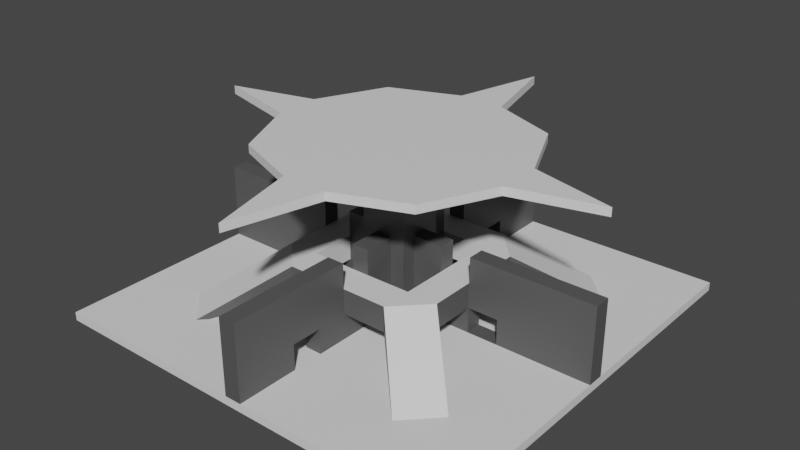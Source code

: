 # Source: DemoMap.blend  (saved by Blender 2.90.8; exported with 4.5.12 LTS)
import bpy
from mathutils import Matrix  # noqa: F401  (used for matrix-valued properties, if any)

bpy.ops.wm.read_factory_settings(use_empty=True)
scene = bpy.context.scene
scene.name = 'Scene'

# ---- collections
col_collection = bpy.data.collections.new('Collection'); scene.collection.children.link(col_collection)

# ---- materials (node trees are filled in below, after node groups)
mat_floor = bpy.data.materials.new('Floor')
mat_floor.use_transparent_shadow = False
mat_wall = bpy.data.materials.new('Wall')
mat_wall.use_transparent_shadow = False

# ---- material node trees
mat_floor.use_nodes = True; mat_floor.node_tree.nodes.clear()
_N = mat_floor.node_tree.nodes; _L = mat_floor.node_tree.links
n0 = _N.new('ShaderNodeBsdfPrincipled'); n0.name = 'Principled BSDF'; n0.location = (10, 300)
n0.distribution = 'GGX'
n0.subsurface_method = 'BURLEY'
n0.inputs[3].default_value = 1.45
n0.inputs[27].default_value = (0.0, 0.0, 0.0, 1.0)
n0.inputs[28].default_value = 1.0
n1 = _N.new('ShaderNodeOutputMaterial'); n1.name = 'Material Output'; n1.location = (300, 300)
_L.new(n0.outputs[0], n1.inputs[0])
n1.is_active_output = True
mat_wall.use_nodes = True; mat_wall.node_tree.nodes.clear()
_N = mat_wall.node_tree.nodes; _L = mat_wall.node_tree.links
n0 = _N.new('ShaderNodeBsdfPrincipled'); n0.name = 'Principled BSDF'; n0.location = (10, 300)
n0.distribution = 'GGX'
n0.subsurface_method = 'BURLEY'
n0.inputs[0].default_value = (0.09084, 0.09084, 0.09084, 1.0)
n0.inputs[3].default_value = 1.45
n0.inputs[27].default_value = (0.0, 0.0, 0.0, 1.0)
n0.inputs[28].default_value = 1.0
n1 = _N.new('ShaderNodeOutputMaterial'); n1.name = 'Material Output'; n1.location = (300, 300)
_L.new(n0.outputs[0], n1.inputs[0])
n1.is_active_output = True

# ---- world
world_world = bpy.data.worlds.new('World'); scene.world = world_world
world_world.use_nodes = True; world_world.node_tree.nodes.clear()
_N = world_world.node_tree.nodes; _L = world_world.node_tree.links
n0 = _N.new('ShaderNodeOutputWorld'); n0.name = 'World Output'; n0.location = (300, 300)
n1 = _N.new('ShaderNodeBackground'); n1.name = 'Background'; n1.location = (10, 300)
n1.inputs[0].default_value = (0.05088, 0.05088, 0.05088, 1.0)
_L.new(n1.outputs[0], n0.inputs[0])
n0.is_active_output = True
world_world.color = (0.05088, 0.05088, 0.05088)
world_world.use_sun_shadow = False
world_world.sun_shadow_jitter_overblur = 0.0

# ---- meshes
me_cube_001 = bpy.data.meshes.new('Cube.001')
me_cube_001.from_pydata([(1.017, 25.0, 0.01138), (1.018, 25.0, -0.9886), (25.0, 25.0, -0.9886), (25.0, 25.0, 0.01138), (2.752, 0.9993, 9.011), (25.0, 12.5, -0.9886), (1.408e-06, 25.0, 9.011), (12.5, 12.5, -0.9886), (2.752, 2.752, 0.01138), (12.5, 25.0, -0.9886), (2.752, 2.752, 18.01), (12.5, 1.902e-06, -0.9886), (2.735, 14.2, 19.01), (2.752, 2.752, 19.01), (2.735, 14.2, 18.01), (1.017, 2.752, 9.011), (10.99, 10.99, 18.01), (1.408e-06, 2.752, 9.011), (1.376, 2.752, 19.01), (1.017, 2.752, 18.01), (10.99, 10.99, 19.01), (2.752, 1.902e-06, 9.011), (1.017, 2.752, 0.01138), (12.5, 25.0, 0.01138), (25.0, 1.902e-06, -0.9886), (25.0, 1.902e-06, 0.01138), (25.0, 1.005, 0.01138), (25.0, 1.902e-06, 9.011), (2.752, 1.902e-06, 18.01), (25.0, 0.9993, 9.011), (2.752, 1.902e-06, 19.01), (1.408e-06, 12.5, -0.9886), (25.0, 1.902e-06, 18.01), (25.0, 1.902e-06, 19.01), (14.82, 2.659, 19.01), (2.752, 2.752, 9.011), (14.82, 2.659, 18.01), (1.408e-06, 25.0, -0.9886), (1.408e-06, 25.0, 0.01138), (2.752, 1.376, 19.01), (1.408e-06, 2.752, 0.01138), (2.752, 0.9993, 18.01), (1.408e-06, 2.752, 18.01), (1.408e-06, 2.752, 19.01), (2.752, 0.9993, 0.01138), (1.408e-06, 24.93, 18.01), (25.0, 12.5, 0.01138), (1.408e-06, 24.93, 19.01), (1.408e-06, 1.902e-06, 19.01), (1.408e-06, 1.902e-06, -0.9886), (1.017, 25.0, 9.011), (1.017, 21.29, 0.01138), (1.017, 17.58, 0.01138), (1.017, 13.87, 0.01138), (1.017, 10.17, 0.01138), (1.017, 6.459, 0.01138), (1.408e-06, 6.459, 0.01138), (1.408e-06, 13.87, 0.01138), (1.408e-06, 17.58, 0.01138), (1.408e-06, 10.17, 9.011), (1.408e-06, 6.459, 9.011), (1.017, 6.459, 9.011), (1.017, 10.17, 9.011), (1.017, 17.58, 9.011), (2.752, 2.752, 6.011), (2.752, 2.752, 3.011), (1.408e-06, 2.752, 3.011), (1.017, 2.752, 3.011), (1.017, 2.752, 6.011), (2.752, 0.9993, 3.011), (2.752, 0.9993, 6.011), (1.408e-06, 6.459, 6.011), (1.408e-06, 6.459, 3.011), (1.408e-06, 10.17, 6.011), (1.408e-06, 13.87, 3.011), (1.408e-06, 17.58, 3.011), (1.017, 6.459, 3.011), (1.017, 6.459, 6.011), (1.017, 10.17, 3.011), (1.017, 10.17, 6.011), (1.017, 13.87, 3.011), (1.017, 17.58, 3.011), (13.75, 1.902e-06, 0.01138), (10.09, 1.902e-06, 0.01138), (6.419, 0.9993, 0.01138), (10.09, 0.9993, 0.01138), (13.75, 0.9993, 0.01138), (13.75, 0.9993, 9.011), (10.09, 0.9993, 9.011), (6.419, 0.9993, 9.011), (6.419, 1.902e-06, 9.011), (10.09, 1.902e-06, 9.011), (13.75, 1.902e-06, 9.011), (6.419, 0.9993, 3.011), (10.09, 0.9993, 3.011), (13.75, 0.9993, 3.011), (6.419, 0.9993, 6.011), (10.09, 0.9993, 6.011), (6.419, 1.902e-06, 6.011), (10.09, 1.902e-06, 6.011), (10.09, 1.902e-06, 3.011), (13.75, 1.902e-06, 3.011), (6.397, 6.418, 3.011), (10.09, 6.376, 3.011), (6.397, 6.418, 6.011), (10.09, 6.376, 6.011), (17.49, 13.89, 0.01064), (17.49, 13.89, -0.4691), (6.376, 10.17, 3.011), (6.376, 10.17, 6.011), (13.78, 17.68, -0.4691), (13.78, 17.68, 0.01064), (25.0, 1.002, -0.9886), (2.752, 1.876, 0.01138), (2.752, 1.876, 9.011), (2.752, 1.876, 3.011), (2.752, 1.876, 6.011)], [], [(0, 23, 9, 1), (28, 41, 36, 32), (97, 99, 91, 88), (9, 23, 3, 2), (44, 26, 46, 113), (41, 28, 21, 4), (35, 15, 19, 10), (41, 10, 16, 36), (18, 13, 20, 12), (97, 96, 98, 99), (17, 15, 61, 60), (36, 16, 20, 34), (37, 38, 0, 1), (116, 64, 35, 114), (39, 30, 33, 34), (3, 8, 113, 46), (43, 18, 12, 47), (24, 11, 7, 5, 112), (11, 49, 31, 7), (13, 39, 34, 20), (64, 68, 15, 35), (10, 19, 14, 16), (16, 14, 12, 20), (3, 23, 22, 8), (5, 46, 26, 112), (32, 36, 34, 33), (2, 3, 46, 5), (19, 42, 45, 14), (30, 39, 13, 18, 43, 48), (14, 45, 47, 12), (23, 0, 38, 40, 22), (7, 31, 37, 1, 9), (76, 55, 54, 78), (78, 54, 53, 80), (62, 79, 78, 80, 81, 63), (50, 0, 38, 6), (96, 89, 90, 98), (77, 76, 102, 104), (15, 68, 77, 61), (68, 67, 76, 77), (8, 22, 67, 65), (65, 67, 68, 64), (113, 8, 65, 115), (115, 65, 64, 116), (6, 59, 62, 63, 50), (29, 87, 92, 27), (60, 61, 77, 71), (69, 70, 96, 93), (94, 93, 102, 103), (51, 0, 50, 63, 81, 52), (27, 25, 26, 29), (44, 69, 93, 94, 85, 84), (70, 4, 89, 96), (59, 73, 79, 62), (4, 21, 90, 89), (79, 73, 71, 77), (94, 97, 88, 87, 95), (53, 57, 74, 80), (81, 80, 74, 75), (58, 52, 81, 75), (56, 55, 76, 72), (40, 66, 67, 22), (86, 82, 101, 95), (83, 85, 94, 100), (95, 101, 100, 94), (102, 103, 105, 104), (93, 96, 104, 102), (96, 97, 105, 104), (97, 94, 103, 105), (104, 109, 108, 102), (76, 78, 108, 102), (79, 77, 104, 109), (78, 79, 109, 108), (108, 109, 111, 110), (109, 104, 105), (102, 108, 103), (106, 107, 110, 111), (109, 105, 106, 111), (105, 103, 107, 106), (103, 108, 110, 107), (76, 67, 66, 72), (26, 25, 24, 112), (29, 26, 86, 95, 87), (69, 115, 116, 70), (44, 113, 115, 69), (92, 87, 88, 91), (70, 116, 114, 4), (82, 86, 85, 83), (5, 7, 9, 2), (4, 114, 35, 10, 41), (19, 15, 17, 42)])
me_cube_001.polygons.foreach_set('material_index', [0, 1, 1, 0, 0, 1, 1, 1, 0, 0, 1, 0, 0, 1, 0, 0, 0, 0, 0, 0, 1, 1, 0, 0, 0, 0, 0, 1, 0, 0, 0, 0, 1, 1, 1, 1, 1, 0, 1, 1, 1, 1, 1, 1, 1, 1, 1, 1, 1, 1, 1, 1, 1, 1, 1, 0, 1, 1, 1, 1, 1, 1, 1, 1, 0, 0, 0, 0, 1, 0, 1, 0, 1, 1, 0, 1, 0, 0, 1, 0, 1, 0, 1, 1, 1, 1, 1, 1, 0, 1, 1])
_uv = me_cube_001.uv_layers.new(name='UVMap')
_uv.uv.foreach_set('vector', [0.625, 0.8801, 0.625, 0.9375, 0.375, 0.9375, 0.375, 0.8801, 0.625, 0.125, 0.625, 0.0625, 0.625, 0.0625, 0.625, 0.125, 0.625, 0.0625, 0.0, 0.0, 0.625, 0.125, 0.625, 0.0625, 0.375, 0.9375, 0.625, 0.9375, 0.625, 1.0, 0.375, 1.0, 0.625, 0.0625, 0.625, 0.1199, 0.625, 0.0625, 0.625, 0.03125, 0.625, 0.0625, 0.625, 0.125, 0.625, 0.125, 0.625, 0.0625, 0.625, 1.0, 0.625, 0.9375, 0.625, 0.9375, 0.625, 1.0, 0.625, 0.0625, 0.625, 0.0, 0.625, 0.0, 0.625, 0.0625, 0.8125, 0.75, 0.875, 0.75, 0.875, 0.75, 0.8125, 0.75, 0.625, 0.0625, 0.625, 0.0625, 0.0, 0.0, 0.0, 0.0, 0.625, 0.875, 0.625, 0.9375, 0.625, 0.9375, 0.625, 0.875, 0.625, 0.0625, 0.625, 0.0, 0.625, 0.0, 0.625, 0.0625, 0.375, 0.875, 0.625, 0.875, 0.625, 0.8801, 0.375, 0.8801, 0.625, 0.03125, 0.625, 0.0, 0.625, 0.0, 0.625, 0.03125, 0.875, 0.6875, 0.875, 0.625, 0.875, 0.625, 0.875, 0.6875, 0.625, 0.0, 0.625, 0.0, 0.625, 0.03125, 0.625, 0.0625, 0.75, 0.75, 0.8125, 0.75, 0.8125, 0.75, 0.75, 0.75, 0.125, 0.625, 0.1875, 0.625, 0.1875, 0.6875, 0.125, 0.6875, 0.125, 0.63, 0.1875, 0.625, 0.25, 0.625, 0.25, 0.6875, 0.1875, 0.6875, 0.875, 0.75, 0.875, 0.6875, 0.875, 0.6875, 0.875, 0.75, 0.625, 1.0, 0.625, 0.9375, 0.625, 0.9375, 0.625, 1.0, 0.625, 1.0, 0.625, 0.9375, 0.625, 0.9375, 0.625, 1.0, 0.625, 1.0, 0.625, 0.9375, 0.625, 0.9375, 0.625, 1.0, 0.625, 1.0, 0.625, 0.9375, 0.625, 0.9375, 0.625, 1.0, 0.375, 0.0625, 0.625, 0.0625, 0.625, 0.1199, 0.375, 0.12, 0.625, 0.125, 0.625, 0.0625, 0.625, 0.0625, 0.625, 0.125, 0.375, 0.0, 0.625, 0.0, 0.625, 0.0625, 0.375, 0.0625, 0.625, 0.9375, 0.625, 0.875, 0.625, 0.875, 0.625, 0.9375, 0.875, 0.625, 0.875, 0.6875, 0.875, 0.75, 0.8125, 0.75, 0.75, 0.75, 0.75, 0.625, 0.625, 0.9375, 0.625, 0.875, 0.625, 0.875, 0.625, 0.9375, 0.625, 0.9375, 0.625, 0.8801, 0.625, 0.875, 0.625, 0.875, 0.625, 0.9375, 0.1875, 0.6875, 0.25, 0.6875, 0.25, 0.75, 0.2449, 0.75, 0.1875, 0.75, 0.625, 0.9375, 0.625, 0.9375, 0.625, 0.9375, 0.625, 0.9375, 0.625, 0.9375, 0.625, 0.9375, 0.625, 0.9375, 0.625, 0.9375, 0.625, 0.9375, 0.625, 0.9375, 0.625, 0.9375, 0.625, 0.9375, 0.625, 0.9375, 0.625, 0.9375, 0.625, 0.9375, 0.625, 0.8801, 0.625, 0.875, 0.625, 0.875, 0.625, 0.0625, 0.625, 0.0625, 0.625, 0.125, 0.0, 0.0, 0.625, 0.9375, 0.625, 0.9375, 0.625, 0.9375, 0.625, 0.9375, 0.625, 0.9375, 0.625, 0.9375, 0.625, 0.9375, 0.625, 0.9375, 0.625, 0.9375, 0.625, 0.9375, 0.625, 0.9375, 0.625, 0.9375, 0.625, 1.0, 0.625, 0.9375, 0.625, 0.9375, 0.625, 1.0, 0.625, 1.0, 0.625, 0.9375, 0.625, 0.9375, 0.625, 1.0, 0.625, 0.03125, 0.625, 0.0, 0.625, 0.0, 0.625, 0.03125, 0.625, 0.03125, 0.625, 0.0, 0.625, 0.0, 0.625, 0.03125, 0.625, 0.875, 0.625, 0.875, 0.625, 0.9375, 0.625, 0.9375, 0.625, 0.9375, 0.625, 0.0625, 0.625, 0.0625, 0.625, 0.125, 0.625, 0.125, 0.0, 0.0, 0.625, 0.9375, 0.625, 0.9375, 0.0, 0.0, 0.625, 0.0625, 0.625, 0.0625, 0.625, 0.0625, 0.625, 0.0625, 0.625, 0.0625, 0.625, 0.0625, 0.625, 0.0625, 0.625, 0.0625, 0.625, 0.9375, 0.625, 0.9375, 0.625, 0.9375, 0.625, 0.9375, 0.625, 0.9375, 0.625, 0.9375, 0.625, 0.125, 0.625, 0.125, 0.625, 0.0625, 0.625, 0.0625, 0.625, 0.0625, 0.625, 0.0625, 0.625, 0.0625, 0.625, 0.0625, 0.625, 0.0625, 0.625, 0.0625, 0.625, 0.0625, 0.625, 0.0625, 0.625, 0.0625, 0.625, 0.0625, 0.0, 0.0, 0.0, 0.0, 0.625, 0.9375, 0.625, 0.9375, 0.625, 0.0625, 0.625, 0.125, 0.625, 0.125, 0.625, 0.0625, 0.625, 0.9375, 0.0, 0.0, 0.0, 0.0, 0.625, 0.9375, 0.625, 0.0625, 0.625, 0.0625, 0.625, 0.0625, 0.625, 0.0625, 0.625, 0.0625, 0.625, 0.9375, 0.625, 0.875, 0.0, 0.0, 0.625, 0.9375, 0.625, 0.9375, 0.625, 0.9375, 0.0, 0.0, 0.0, 0.0, 0.625, 0.875, 0.625, 0.9375, 0.625, 0.9375, 0.0, 0.0, 0.625, 0.875, 0.625, 0.9375, 0.625, 0.9375, 0.0, 0.0, 0.0, 0.0, 0.0, 0.0, 0.0, 0.0, 0.0, 0.0, 0.625, 0.0625, 0.625, 0.125, 0.0, 0.0, 0.625, 0.0625, 0.625, 0.125, 0.625, 0.0625, 0.625, 0.0625, 0.0, 0.0, 0.625, 0.0625, 0.0, 0.0, 0.0, 0.0, 0.625, 0.0625, 0.625, 0.0625, 0.625, 0.0625, 0.625, 0.0625, 0.625, 0.0625, 0.625, 0.0625, 0.625, 0.0625, 0.625, 0.0625, 0.625, 0.0625, 0.625, 0.0625, 0.625, 0.0625, 0.625, 0.0625, 0.625, 0.0625, 0.625, 0.0625, 0.625, 0.0625, 0.625, 0.0625, 0.625, 0.0625, 0.625, 0.9375, 0.625, 0.9375, 0.625, 0.9375, 0.625, 0.9375, 0.625, 0.9375, 0.625, 0.9375, 0.625, 0.9375, 0.625, 0.9375, 0.625, 0.9375, 0.625, 0.9375, 0.625, 0.9375, 0.625, 0.9375, 0.625, 0.9375, 0.625, 0.9375, 0.625, 0.9375, 0.625, 0.9375, 0.625, 0.9375, 0.625, 0.9375, 0.625, 0.9375, 0.625, 0.9375, 0.0, 0.0, 0.0, 0.0, 0.0, 0.0, 0.0, 0.0, 0.0, 0.0, 0.0, 0.0, 0.625, 0.0625, 0.625, 0.0625, 0.625, 0.9375, 0.625, 0.9375, 0.0, 0.0, 0.0, 0.0, 0.0, 0.0, 0.0, 0.0, 0.625, 0.0625, 0.625, 0.0625, 0.625, 0.0625, 0.625, 0.0625, 0.0, 0.0, 0.0, 0.0, 0.0, 0.0, 0.0, 0.0, 0.625, 0.9375, 0.0, 0.0, 0.0, 0.0, 0.0, 0.0, 0.625, 0.1199, 0.625, 0.125, 0.375, 0.125, 0.375, 0.12, 0.625, 0.0625, 0.625, 0.0625, 0.625, 0.0625, 0.625, 0.0625, 0.625, 0.0625, 0.625, 0.0625, 0.625, 0.03125, 0.625, 0.03125, 0.625, 0.0625, 0.625, 0.0625, 0.625, 0.03125, 0.625, 0.03125, 0.625, 0.0625, 0.625, 0.125, 0.625, 0.0625, 0.625, 0.0625, 0.625, 0.125, 0.625, 0.0625, 0.625, 0.03125, 0.625, 0.03125, 0.625, 0.0625, 0.625, 0.125, 0.625, 0.0625, 0.625, 0.0625, 0.625, 0.125, 0.125, 0.6875, 0.1875, 0.6875, 0.1875, 0.75, 0.125, 0.75, 0.625, 0.0625, 0.625, 0.03125, 0.625, 0.0, 0.625, 0.0, 0.625, 0.0625, 0.625, 0.9375, 0.625, 0.9375, 0.625, 0.875, 0.625, 0.875])
me_cube_001.materials.append(mat_floor)
me_cube_001.materials.append(mat_wall)
me_cube_001.use_remesh_fix_poles = True
me_cube_001.use_remesh_preserve_attributes = False
me_cube_001.use_mirror_vertex_groups = False
me_cube_001.update()

# ---- objects
ob_cube = bpy.data.objects.new('Cube', me_cube_001)

# ---- transforms, parenting, visibility, modifiers, constraints
ob_cube.location = (0.0, 0.0, 0.0)
ob_cube.lineart.crease_threshold = 0.0
_m = ob_cube.modifiers.new('Mirror', 'MIRROR')
_m.use_axis = (True, True, False)

# ---- collection membership
col_collection.objects.link(ob_cube)

# ---- scene / render settings (as saved in the file)
scene.frame_start = 1; scene.frame_end = 250; scene.frame_set(1)
scene.render.engine = 'BLENDER_EEVEE_NEXT'
scene.cycles.use_denoising = False
scene.cycles.samples = 128
scene.cycles.sampling_pattern = 'TABULATED_SOBOL'
scene.cycles.use_adaptive_sampling = False
scene.cycles.use_light_tree = False
scene.view_settings.view_transform = 'Filmic'
bpy.context.view_layer.update()

# ---- added for rendering (the .blend has no active camera and no usable light): camera, sun
cam_auto = bpy.data.cameras.new('AutoCamera')
cam_auto.lens = 50.0
cam_auto.sensor_width = 36.0
cam_auto.clip_end = 1193.28
ob_auto_camera = bpy.data.objects.new('AutoCamera', cam_auto)
scene.collection.objects.link(ob_auto_camera)
ob_auto_camera.location = (67.9937, -81.5924, 63.4063)
ob_auto_camera.rotation_euler = (1.09748, -7.21219e-08, 0.694738)
scene.camera = ob_auto_camera
light_auto_sun = bpy.data.lights.new('AutoSun', 'SUN')
light_auto_sun.energy = 3.0
light_auto_sun.angle = 0.0523599
ob_auto_sun = bpy.data.objects.new('AutoSun', light_auto_sun)
scene.collection.objects.link(ob_auto_sun)
ob_auto_sun.rotation_euler = (0.872665, 0.174533, 0.523599)
bpy.context.view_layer.update()
